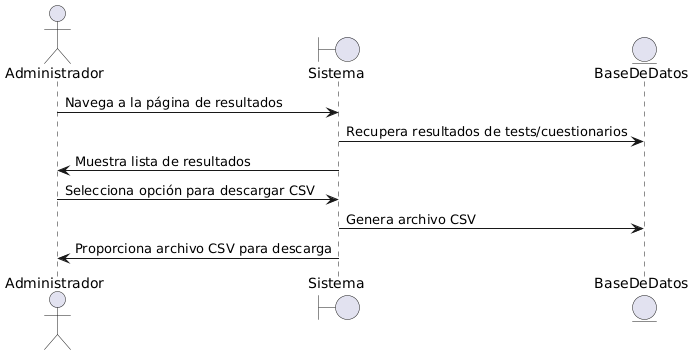

The diagram above was rendered by PlantUML. Its source (embedded in the PNG):
@startuml
actor Administrador
boundary Sistema
entity BaseDeDatos

Administrador -> Sistema: Navega a la página de resultados
Sistema -> BaseDeDatos: Recupera resultados de tests/cuestionarios
Sistema -> Administrador: Muestra lista de resultados
Administrador -> Sistema: Selecciona opción para descargar CSV
Sistema -> BaseDeDatos: Genera archivo CSV
Sistema -> Administrador: Proporciona archivo CSV para descarga
@enduml